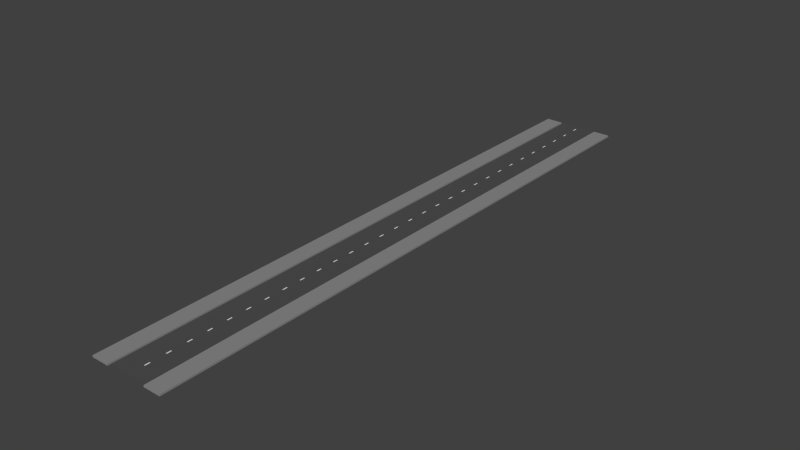 # Source: MF-Stra_e.blend  (saved by Blender 2.73.0; exported with 4.5.12 LTS)
import bpy
from mathutils import Matrix  # noqa: F401  (used for matrix-valued properties, if any)

bpy.ops.wm.read_factory_settings(use_empty=True)
scene = bpy.context.scene
scene.name = 'Scene'

# ---- collections
col_collection_1 = bpy.data.collections.new('Collection 1'); scene.collection.children.link(col_collection_1)

# ---- materials (node trees are filled in below, after node groups)
mat_material_002 = bpy.data.materials.new('Material.002')
mat_material_002.alpha_threshold = 0.0
mat_material_002.roughness = 0.5
mat_material_006 = bpy.data.materials.new('Material.006')
mat_material_006.alpha_threshold = 0.0
mat_material_006.roughness = 0.5
mat_material_001 = bpy.data.materials.new('Material.001')
mat_material_001.alpha_threshold = 0.0
mat_material_001.roughness = 0.5

# ---- material node trees
mat_material_002.use_nodes = True; mat_material_002.node_tree.nodes.clear()
_N = mat_material_002.node_tree.nodes; _L = mat_material_002.node_tree.links
n0 = _N.new('ShaderNodeOutputMaterial'); n0.name = 'Material Output'; n0.location = (300, 300)
n1 = _N.new('ShaderNodeBsdfDiffuse'); n1.name = 'Diffuse BSDF'; n1.location = (10, 300)
n1.inputs[0].default_value = (0.2633, 0.2633, 0.2633, 1.0)
_L.new(n1.outputs[0], n0.inputs[0])
n0.is_active_output = True
mat_material_006.use_nodes = True; mat_material_006.node_tree.nodes.clear()
_N = mat_material_006.node_tree.nodes; _L = mat_material_006.node_tree.links
n0 = _N.new('ShaderNodeOutputMaterial'); n0.name = 'Material Output'; n0.location = (300, 300)
n1 = _N.new('ShaderNodeBsdfDiffuse'); n1.name = 'Diffuse BSDF'; n1.location = (10, 300)
_L.new(n1.outputs[0], n0.inputs[0])
n0.is_active_output = True
mat_material_001.use_nodes = True; mat_material_001.node_tree.nodes.clear()
_N = mat_material_001.node_tree.nodes; _L = mat_material_001.node_tree.links
n0 = _N.new('ShaderNodeOutputMaterial'); n0.name = 'Material Output'; n0.location = (300, 300)
n1 = _N.new('ShaderNodeBsdfDiffuse'); n1.name = 'Diffuse BSDF'; n1.location = (10, 300)
n1.inputs[0].default_value = (0.08176, 0.08176, 0.08176, 1.0)
_L.new(n1.outputs[0], n0.inputs[0])
n0.is_active_output = True

# ---- world
world_world = bpy.data.worlds.new('World'); scene.world = world_world
world_world.color = (0.05088, 0.05088, 0.05088)
world_world.use_sun_shadow = False
world_world.sun_shadow_jitter_overblur = 0.0
world_world.cycles.sampling_method = 'MANUAL'
world_world.cycles.sample_map_resolution = 256

# ---- meshes
me_cube_003 = bpy.data.meshes.new('Cube.003')
me_cube_003.from_pydata([(-1.0, -1.0, -1.0), (-1.0, -1.0, 1.0), (-1.0, 1.0, -1.0), (-1.0, 1.0, 1.0), (1.0, -1.0, -1.0), (1.0, -1.0, 1.0), (1.0, 1.0, -1.0), (1.0, 1.0, 1.0)], [], [(1, 3, 2, 0), (3, 7, 6, 2), (7, 5, 4, 6), (5, 1, 0, 4), (0, 2, 6, 4), (5, 7, 3, 1)])
me_cube_003.materials.append(mat_material_002)
me_cube_003.use_remesh_preserve_volume = False
me_cube_003.use_remesh_preserve_attributes = False
me_cube_003.use_mirror_vertex_groups = False
me_cube_003.update()
me_cube = bpy.data.meshes.new('Cube')
me_cube.from_pydata([(-1.0, -1.0, -1.0), (-1.0, -1.0, 1.0), (-1.0, 1.0, -1.0), (-1.0, 1.0, 1.0), (1.0, -1.0, -1.0), (1.0, -1.0, 1.0), (1.0, 1.0, -1.0), (1.0, 1.0, 1.0)], [], [(1, 3, 2, 0), (3, 7, 6, 2), (7, 5, 4, 6), (5, 1, 0, 4), (0, 2, 6, 4), (5, 7, 3, 1)])
me_cube.materials.append(mat_material_002)
me_cube.use_remesh_preserve_volume = False
me_cube.use_remesh_preserve_attributes = False
me_cube.use_mirror_vertex_groups = False
me_cube.update()
me_plane_003 = bpy.data.meshes.new('Plane.003')
me_plane_003.from_pydata([(-1.197, 0.9952, 0.09321), (2.274, 0.9952, 0.09321), (-1.197, 0.9778, 0.09321), (-1.197, 0.9278, 0.09321), (-1.197, 0.9111, 0.09321), (-1.197, 0.861, 0.09321), (-1.197, 0.8443, 0.09321), (-1.197, 0.7942, 0.09321), (-1.197, 0.7776, 0.09321), (-1.197, 0.7275, 0.09321), (-1.197, 0.7108, 0.09321), (-1.197, 0.6607, 0.09321), (-1.197, 0.644, 0.09321), (-1.197, 0.594, 0.09321), (-1.197, 0.5773, 0.09321), (-1.197, 0.5272, 0.09321), (-1.197, 0.5105, 0.09321), (-1.197, 0.4604, 0.09321), (-1.197, 0.4438, 0.09321), (-1.197, 0.3937, 0.09321), (-1.197, 0.377, 0.09321), (-1.197, 0.3269, 0.09321), (-1.197, 0.3102, 0.09321), (-1.197, 0.2602, 0.09321), (-1.197, 0.2435, 0.09321), (-1.197, 0.1934, 0.09321), (-1.197, 0.1767, 0.09321), (-1.197, 0.1266, 0.09321), (-1.197, 0.1099, 0.09321), (-1.197, 0.05988, 0.09321), (-1.197, 0.04319, 0.09321), (-1.197, -0.006884, 0.09321), (-1.197, -0.02357, 0.09321), (-1.197, -0.07364, 0.09321), (-1.197, -0.09033, 0.09321), (-1.197, -0.1404, 0.09321), (-1.197, -0.1571, 0.09321), (-1.197, -0.2072, 0.09321), (-1.197, -0.2239, 0.09321), (-1.197, -0.2739, 0.09321), (-1.197, -0.2906, 0.09321), (-1.197, -0.3407, 0.09321), (-1.197, -0.3574, 0.09321), (-1.197, -0.4074, 0.09321), (-1.197, -0.4241, 0.09321), (-1.197, -0.4742, 0.09321), (-1.197, -0.4909, 0.09321), (-1.197, -0.541, 0.09321), (-1.197, -0.5577, 0.09321), (-1.197, -0.6077, 0.09321), (-1.197, -0.6244, 0.09321), (-1.197, -0.6745, 0.09321), (-1.197, -0.6912, 0.09321), (-1.197, -0.7413, 0.09321), (-1.197, -0.7579, 0.09321), (-1.197, -0.808, 0.09321), (-1.197, -0.8247, 0.09321), (-1.197, -0.8748, 0.09321), (-1.197, -0.8915, 0.09321), (-1.197, -0.9415, 0.09321), (-1.197, -0.9582, 0.09321), (2.274, -0.9582, 0.09321), (2.274, -0.9415, 0.09321), (2.274, -0.8915, 0.09321), (2.274, -0.8748, 0.09321), (2.274, -0.8247, 0.09321), (2.274, -0.808, 0.09321), (2.274, -0.7579, 0.09321), (2.274, -0.7413, 0.09321), (2.274, -0.6912, 0.09321), (2.274, -0.6745, 0.09321), (2.274, -0.6244, 0.09321), (2.274, -0.6077, 0.09321), (2.274, -0.5577, 0.09321), (2.274, -0.541, 0.09321), (2.274, -0.4909, 0.09321), (2.274, -0.4742, 0.09321), (2.274, -0.4241, 0.09321), (2.274, -0.4074, 0.09321), (2.274, -0.3574, 0.09321), (2.274, -0.3407, 0.09321), (2.274, -0.2906, 0.09321), (2.274, -0.2739, 0.09321), (2.274, -0.2239, 0.09321), (2.274, -0.2072, 0.09321), (2.274, -0.1571, 0.09321), (2.274, -0.1404, 0.09321), (2.274, -0.09034, 0.09321), (2.274, -0.07364, 0.09321), (2.274, -0.02357, 0.09321), (2.274, -0.006884, 0.09321), (2.274, 0.04319, 0.09321), (2.274, 0.05988, 0.09321), (2.274, 0.1099, 0.09321), (2.274, 0.1266, 0.09321), (2.274, 0.1767, 0.09321), (2.274, 0.1934, 0.09321), (2.274, 0.2435, 0.09321), (2.274, 0.2602, 0.09321), (2.274, 0.3102, 0.09321), (2.274, 0.3269, 0.09321), (2.274, 0.377, 0.09321), (2.274, 0.3937, 0.09321), (2.274, 0.4438, 0.09321), (2.274, 0.4604, 0.09321), (2.274, 0.5105, 0.09321), (2.274, 0.5272, 0.09321), (2.274, 0.5773, 0.09321), (2.274, 0.594, 0.09321), (2.274, 0.644, 0.09321), (2.274, 0.6607, 0.09321), (2.274, 0.7108, 0.09321), (2.274, 0.7275, 0.09321), (2.274, 0.7776, 0.09321), (2.274, 0.7942, 0.09321), (2.274, 0.8443, 0.09321), (2.274, 0.861, 0.09321), (2.274, 0.9111, 0.09321), (2.274, 0.9278, 0.09321), (2.274, 0.9778, 0.09321)], [], [(2, 119, 1, 0), (60, 61, 62, 59), (58, 63, 64, 57), (56, 65, 66, 55), (54, 67, 68, 53), (52, 69, 70, 51), (50, 71, 72, 49), (48, 73, 74, 47), (46, 75, 76, 45), (44, 77, 78, 43), (42, 79, 80, 41), (40, 81, 82, 39), (38, 83, 84, 37), (36, 85, 86, 35), (34, 87, 88, 33), (32, 89, 90, 31), (30, 91, 92, 29), (28, 93, 94, 27), (26, 95, 96, 25), (24, 97, 98, 23), (22, 99, 100, 21), (20, 101, 102, 19), (18, 103, 104, 17), (16, 105, 106, 15), (14, 107, 108, 13), (12, 109, 110, 11), (10, 111, 112, 9), (8, 113, 114, 7), (6, 115, 116, 5), (4, 117, 118, 3)])
me_plane_003.materials.append(mat_material_006)
me_plane_003.use_remesh_preserve_volume = False
me_plane_003.use_remesh_preserve_attributes = False
me_plane_003.use_mirror_vertex_groups = False
me_plane_003.update()
me_plane = bpy.data.meshes.new('Plane')
me_plane.from_pydata([(-1.0, -1.0, 0.0), (1.0, -1.0, 0.0), (-1.0, 1.0, 0.0), (1.0, 1.0, 0.0)], [], [(0, 1, 3, 2)])
me_plane.materials.append(mat_material_001)
me_plane.use_remesh_preserve_volume = False
me_plane.use_remesh_preserve_attributes = False
me_plane.use_mirror_vertex_groups = False
me_plane.update()

# ---- objects
ob_cube_001 = bpy.data.objects.new('Cube.001', me_cube_003)
ob_cube = bpy.data.objects.new('Cube', me_cube)
ob_plane = bpy.data.objects.new('Plane', me_plane_003)
ob_street = bpy.data.objects.new('Street', me_plane)

# ---- transforms, parenting, visibility, modifiers, constraints
ob_cube_001.location = (-3.0, 3.0, 0.0)
ob_cube_001.scale = (0.8902, 31.12, 0.08811)
ob_cube_001.lineart.crease_threshold = 0.0
ob_cube.location = (3.0, 3.0, 0.0)
ob_cube.scale = (0.8902, 31.12, 0.08811)
ob_cube.lineart.crease_threshold = 0.0
ob_plane.location = (-0.0295, 3.154, -0.1559)
ob_plane.scale = (0.03408, 30.79, 1.0)
ob_plane.lineart.crease_threshold = 0.0
ob_street.location = (0.0, 3.389, -0.07031)
ob_street.scale = (3.576, -31.19, 1.0)
ob_street.lineart.crease_threshold = 0.0

# ---- collection membership
col_collection_1.objects.link(ob_cube_001)
col_collection_1.objects.link(ob_cube)
col_collection_1.objects.link(ob_plane)
col_collection_1.objects.link(ob_street)

# ---- scene / render settings (as saved in the file)
scene.frame_start = 1; scene.frame_end = 250; scene.frame_set(2)
scene.render.engine = 'CYCLES'
scene.render.resolution_percentage = 50
scene.render.dither_intensity = 0.0
scene.cycles.use_denoising = False
scene.cycles.samples = 10
scene.cycles.sampling_pattern = 'TABULATED_SOBOL'
scene.cycles.light_sampling_threshold = 0.0
scene.cycles.use_adaptive_sampling = False
scene.cycles.use_light_tree = False
scene.cycles.blur_glossy = 0.0
scene.cycles.pixel_filter_type = 'GAUSSIAN'
scene.cycles.sample_clamp_indirect = 0.0
scene.view_settings.view_transform = 'Standard'
bpy.context.view_layer.update()

# ---- added for rendering (the .blend has no active camera and no usable light): camera, sun
cam_auto = bpy.data.cameras.new('AutoCamera')
cam_auto.lens = 50.0
cam_auto.sensor_width = 36.0
cam_auto.clip_end = 1025.84
ob_auto_camera = bpy.data.objects.new('AutoCamera', cam_auto)
scene.collection.objects.link(ob_auto_camera)
ob_auto_camera.location = (58.4525, -66.9133, 46.762)
ob_auto_camera.rotation_euler = (1.09748, -7.21219e-08, 0.694738)
scene.camera = ob_auto_camera
light_auto_sun = bpy.data.lights.new('AutoSun', 'SUN')
light_auto_sun.energy = 3.0
light_auto_sun.angle = 0.0523599
ob_auto_sun = bpy.data.objects.new('AutoSun', light_auto_sun)
scene.collection.objects.link(ob_auto_sun)
ob_auto_sun.rotation_euler = (0.872665, 0.174533, 0.523599)
bpy.context.view_layer.update()
